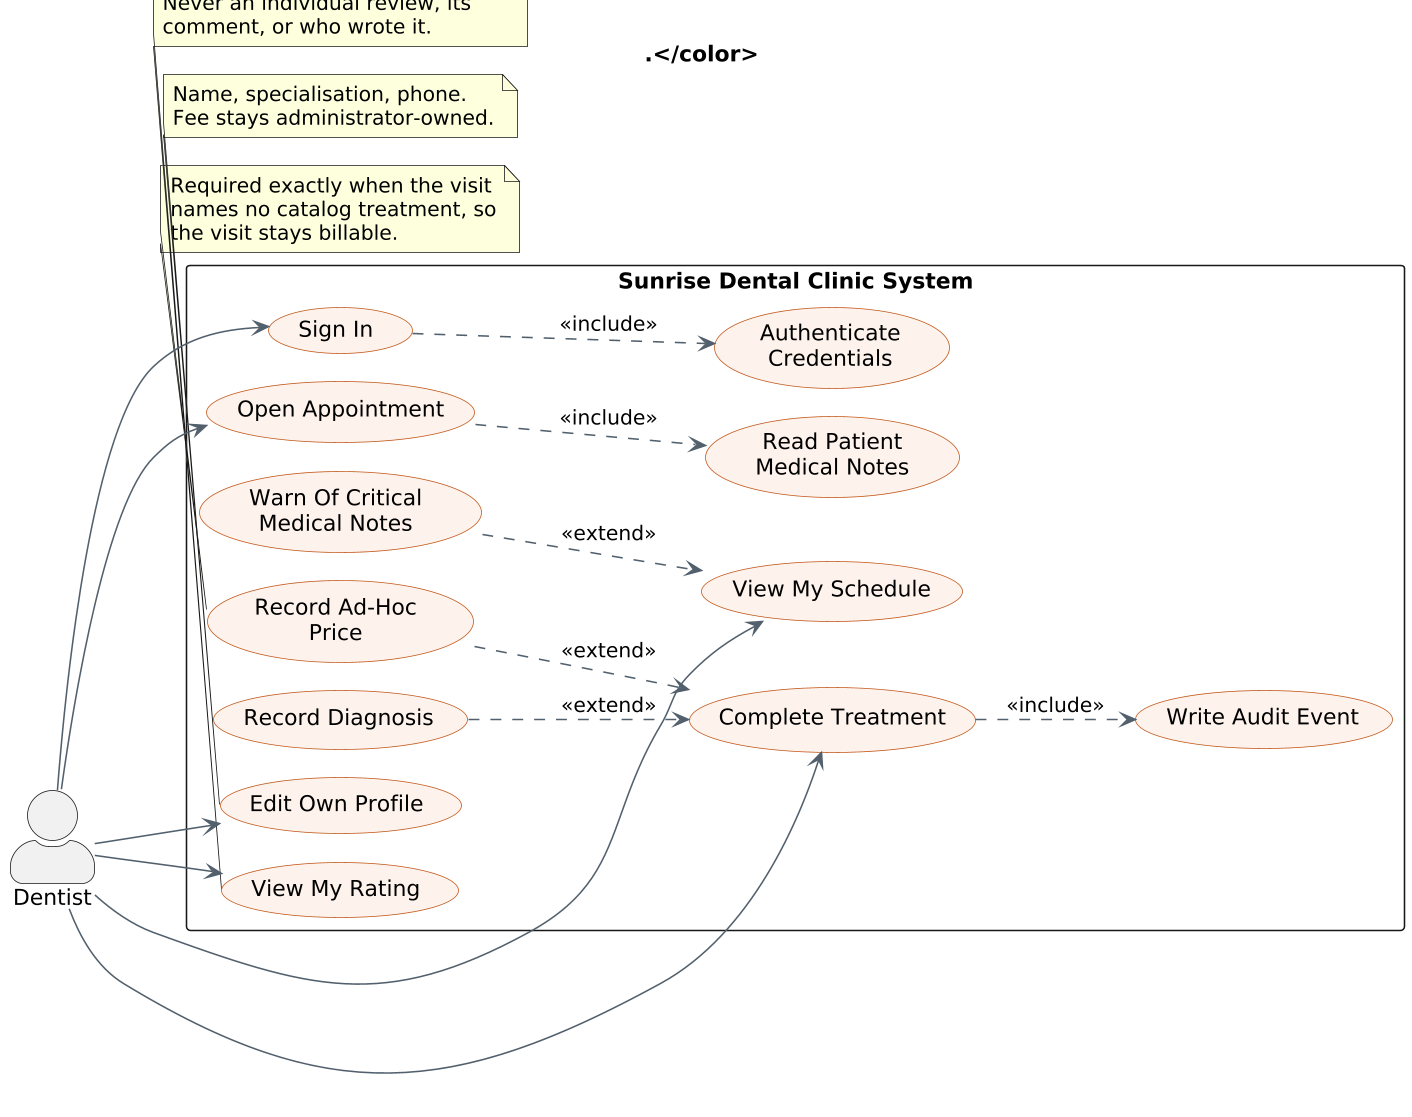

The diagram above was rendered by PlantUML. Its source (embedded in the PNG):
@startuml use_case_dentist
' Sunrise Dental Clinic - Use Case Diagram: Dentist
' Source of truth: modular/docs/use-case-diagram.md
!pragma layout smetana
skinparam dpi 150
skinparam backgroundColor #FFFFFF
skinparam shadowing false
skinparam packageStyle rectangle
skinparam actorStyle awesome
skinparam nodesep 18
skinparam ranksep 70
skinparam usecase {
  BackgroundColor #FDF3EC
  BorderColor #C2571A
  ArrowColor #52606D
}

left to right direction
' invisible title: reserves top margin so an actor at the
' upper edge is not clipped by the render bounds
title <color:#FFFFFF>.\n.</color>

actor "Dentist" as DN

rectangle "Sunrise Dental Clinic System" {
  usecase "Sign In" as UC_LOGIN
  usecase "Authenticate\nCredentials" as UC_AUTH
  usecase "View My Schedule" as UC_SCHED
  usecase "Warn Of Critical\nMedical Notes" as UC_WARN
  usecase "Open Appointment" as UC_OPEN
  usecase "Read Patient\nMedical Notes" as UC_NOTES
  usecase "Complete Treatment" as UC_DONE
  usecase "Record Diagnosis" as UC_DIAG
  usecase "Record Ad-Hoc\nPrice" as UC_PRICE
  usecase "Edit Own Profile" as UC_PROF
  usecase "Write Audit Event" as UC_AUDIT
  usecase "View My Rating" as UC_RATE
}

DN --> UC_LOGIN
DN --> UC_SCHED
DN --> UC_OPEN
DN --> UC_DONE
DN --> UC_PROF
DN --> UC_RATE

UC_LOGIN ..> UC_AUTH  : <<include>>
UC_OPEN  ..> UC_NOTES : <<include>>
UC_DONE  ..> UC_AUDIT : <<include>>

UC_WARN  ..> UC_SCHED : <<extend>>
UC_DIAG  ..> UC_DONE  : <<extend>>
UC_PRICE ..> UC_DONE  : <<extend>>

note bottom of UC_PRICE
  Required exactly when the visit
  names no catalog treatment, so
  the visit stays billable.
end note

note bottom of UC_PROF
  Name, specialisation, phone.
  Fee stays administrator-owned.
end note

note bottom of UC_RATE
  Aggregate only: mean and count.
  Never an individual review, its
  comment, or who wrote it.
end note
@enduml